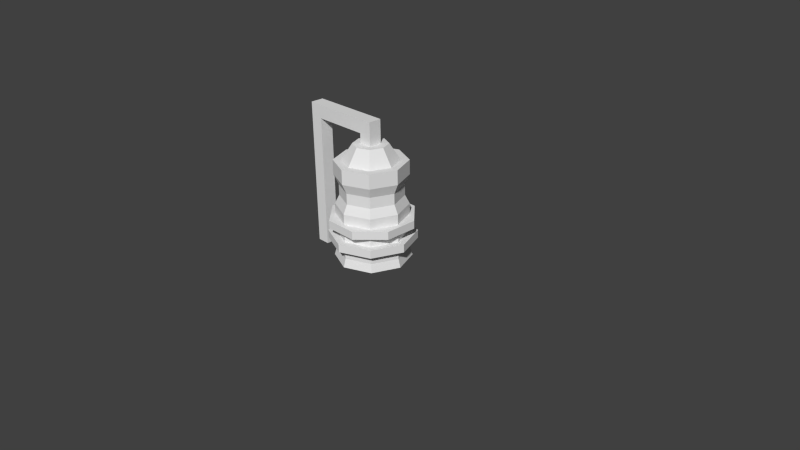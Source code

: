 # Source: andMINInuclear.blend  (saved by Blender 2.63.0; exported with 4.5.12 LTS)
import bpy
from mathutils import Matrix  # noqa: F401  (used for matrix-valued properties, if any)

bpy.ops.wm.read_factory_settings(use_empty=True)
scene = bpy.context.scene
scene.name = 'Scene'

# ---- collections
col_collection_1 = bpy.data.collections.new('Collection 1'); scene.collection.children.link(col_collection_1)

# ---- world
world_world = bpy.data.worlds.new('World'); scene.world = world_world
world_world.color = (0.05088, 0.05088, 0.05088)
world_world.use_sun_shadow = False
world_world.sun_shadow_jitter_overblur = 0.0
world_world.cycles.sampling_method = 'NONE'
world_world.cycles.sample_map_resolution = 256

# ---- cameras
cam_camera = bpy.data.cameras.new('Camera')
cam_camera.clip_end = 100.0
cam_camera.lens = 35.0
cam_camera.sensor_width = 32.0
cam_camera.sensor_height = 18.0
cam_camera.ortho_scale = 7.314
cam_camera.dof.focus_distance = 0.0
cam_camera.dof.aperture_fstop = 128.0

# ---- meshes
me_cylinder_003 = bpy.data.meshes.new('Cylinder.003')
me_cylinder_003.from_pydata([(0.4022, 0.4022, 0.5847), (5.122e-10, 0.5687, 0.5847), (5.122e-10, 0.5687, 0.4778), (0.4022, 0.4022, 0.4778), (0.5687, -2.486e-08, 0.4778), (0.4022, -0.4022, 0.4778), (-4.921e-08, -0.5687, 0.4778), (-0.4022, -0.4022, 0.4778), (0.5687, -2.486e-08, 0.5847), (0.4022, -0.4022, 0.5847), (-4.921e-08, -0.5687, 0.5847), (-0.4022, 0.4022, 0.5847), (-0.5687, -1.788e-07, 0.5847), (-0.5687, -1.788e-07, 0.4778), (-0.4022, 0.4022, 0.4778), (-0.4022, -0.4022, 0.5847)], [], [(14, 13, 12, 11), (3, 2, 1, 0), (13, 7, 15, 12), (6, 5, 9, 10), (7, 6, 10, 15), (2, 14, 11, 1), (5, 4, 8, 9), (4, 3, 0, 8), (12, 15, 10, 9, 8, 0, 1, 11), (4, 5, 6, 7, 13, 14, 2, 3)])
_uv = me_cylinder_003.uv_layers.new(name='UVMap')
_uv.uv.foreach_set('vector', [0.9926, 0.04961, 0.8051, 0.04962, 0.8051, 0.003606, 0.9926, 0.003606, 0.9926, 0.04961, 0.8051, 0.04962, 0.8051, 0.003606, 0.9926, 0.003606, 0.8051, 0.04962, 0.6177, 0.04962, 0.6177, 0.003606, 0.8051, 0.003606, 0.8051, 0.04962, 0.6177, 0.04962, 0.6177, 0.003606, 0.8051, 0.003606, 0.9926, 0.04961, 0.8051, 0.04962, 0.8051, 0.003606, 0.9926, 0.003606, 0.8051, 0.04962, 0.6177, 0.04962, 0.6177, 0.003606, 0.8051, 0.003606, 0.9926, 0.04961, 0.8051, 0.04962, 0.8051, 0.003606, 0.9926, 0.003606, 0.8051, 0.04962, 0.6177, 0.04962, 0.6177, 0.003606, 0.8051, 0.003606, 0.9945, 0.3675, 0.8673, 0.4946, 0.6876, 0.4946, 0.5605, 0.3675, 0.5605, 0.1877, 0.6876, 0.0606, 0.8673, 0.0606, 0.9945, 0.1877, 0.5605, 0.1877, 0.5605, 0.3675, 0.6876, 0.4946, 0.8673, 0.4946, 0.9945, 0.3675, 0.9945, 0.1877, 0.8673, 0.0606, 0.6876, 0.0606])
me_cylinder_003.use_remesh_preserve_volume = False
me_cylinder_003.use_remesh_preserve_attributes = False
me_cylinder_003.use_mirror_vertex_groups = False
me_cylinder_003.update()
me_cylinder_002 = bpy.data.meshes.new('Cylinder.002')
me_cylinder_002.from_pydata([(0.4022, 0.4022, 0.5847), (5.122e-10, 0.5687, 0.5847), (5.122e-10, 0.5687, 0.4778), (0.4022, 0.4022, 0.4778), (0.5687, -2.486e-08, 0.4778), (0.4022, -0.4022, 0.4778), (-4.921e-08, -0.5687, 0.4778), (-0.4022, -0.4022, 0.4778), (0.5687, -2.486e-08, 0.5847), (0.4022, -0.4022, 0.5847), (-4.921e-08, -0.5687, 0.5847), (-0.4022, 0.4022, 0.5847), (-0.5687, -1.788e-07, 0.5847), (-0.5687, -1.788e-07, 0.4778), (-0.4022, 0.4022, 0.4778), (-0.4022, -0.4022, 0.5847)], [], [(14, 13, 12, 11), (3, 2, 1, 0), (13, 7, 15, 12), (6, 5, 9, 10), (7, 6, 10, 15), (2, 14, 11, 1), (5, 4, 8, 9), (4, 3, 0, 8), (12, 15, 10, 9, 8, 0, 1, 11), (4, 5, 6, 7, 13, 14, 2, 3)])
_uv = me_cylinder_002.uv_layers.new(name='UVMap')
_uv.uv.foreach_set('vector', [0.9926, 0.04961, 0.8051, 0.04962, 0.8051, 0.003606, 0.9926, 0.003606, 0.9926, 0.04961, 0.8051, 0.04962, 0.8051, 0.003606, 0.9926, 0.003606, 0.8051, 0.04962, 0.6177, 0.04962, 0.6177, 0.003606, 0.8051, 0.003606, 0.8051, 0.04962, 0.6177, 0.04962, 0.6177, 0.003606, 0.8051, 0.003606, 0.9926, 0.04961, 0.8051, 0.04962, 0.8051, 0.003606, 0.9926, 0.003606, 0.8051, 0.04962, 0.6177, 0.04962, 0.6177, 0.003606, 0.8051, 0.003606, 0.9926, 0.04961, 0.8051, 0.04962, 0.8051, 0.003606, 0.9926, 0.003606, 0.8051, 0.04962, 0.6177, 0.04962, 0.6177, 0.003606, 0.8051, 0.003606, 0.9945, 0.3675, 0.8673, 0.4946, 0.6876, 0.4946, 0.5605, 0.3675, 0.5605, 0.1877, 0.6876, 0.0606, 0.8673, 0.0606, 0.9945, 0.1877, 0.5605, 0.1877, 0.5605, 0.3675, 0.6876, 0.4946, 0.8673, 0.4946, 0.9945, 0.3675, 0.9945, 0.1877, 0.8673, 0.0606, 0.6876, 0.0606])
me_cylinder_002.use_remesh_preserve_volume = False
me_cylinder_002.use_remesh_preserve_attributes = False
me_cylinder_002.use_mirror_vertex_groups = False
me_cylinder_002.update()
me_cylinder_001 = bpy.data.meshes.new('Cylinder.001')
me_cylinder_001.from_pydata([(-0.8382, -0.08663, -0.1214), (-0.8382, 0.08663, -0.1214), (-1.01, -0.08663, -0.1214), (-1.01, 0.08663, -0.1214), (-0.08663, -0.08663, 1.415), (-0.08663, 0.08663, 1.415), (0.08663, 0.08663, 1.415), (0.08663, -0.08663, 1.415), (-0.08663, -0.08663, 1.65), (-0.08663, 0.08663, 1.65), (0.08663, 0.08663, 1.65), (0.08663, -0.08663, 1.65), (-0.08663, -0.08663, 1.83), (-0.08663, 0.08663, 1.83), (0.08663, 0.08663, 1.83), (0.08663, -0.08663, 1.83), (-0.8382, -0.08663, 1.65), (-0.8382, 0.08663, 1.65), (-0.8382, -0.08663, 1.83), (-0.8382, 0.08663, 1.83), (-1.01, -0.08663, 1.65), (-1.01, 0.08663, 1.65), (-1.01, -0.08663, 1.83), (-1.01, 0.08663, 1.83), (-0.8382, -0.08663, -0.1214), (-0.8382, 0.08663, -0.1214), (-1.01, -0.08663, -0.1214), (-1.01, 0.08663, -0.1214)], [], [(2, 3, 1, 0), (8, 9, 5, 4), (9, 10, 6, 5), (10, 11, 7, 6), (11, 8, 4, 7), (15, 14, 13, 12), (15, 12, 8, 11), (14, 15, 11, 10), (12, 13, 19, 18), (13, 14, 10, 9), (19, 17, 21, 23), (18, 16, 8, 12), (16, 17, 9, 8), (13, 9, 17, 19), (22, 23, 21, 20), (16, 20, 26, 24), (18, 19, 23, 22), (22, 20, 16, 18), (24, 25, 17, 16), (20, 21, 27, 26), (25, 27, 21, 17)])
_uv = me_cylinder_001.uv_layers.new(name='UVMap')
_uv.uv.foreach_set('vector', [0.3302, 0.4836, 0.3302, 0.4675, 0.3463, 0.4675, 0.3463, 0.4836, 0.3463, 0.4675, 0.3463, 0.4836, 0.3302, 0.4836, 0.3302, 0.4675, 0.3302, 0.4836, 0.3302, 0.4675, 0.3463, 0.4675, 0.3463, 0.4836, 0.3302, 0.4836, 0.3302, 0.4675, 0.3463, 0.4675, 0.3463, 0.4836, 0.3463, 0.4675, 0.3463, 0.4836, 0.3302, 0.4836, 0.3302, 0.4675, 0.3463, 0.4675, 0.3463, 0.4836, 0.3302, 0.4836, 0.3302, 0.4675, 0.3463, 0.4675, 0.3463, 0.4836, 0.3302, 0.4836, 0.3302, 0.4675, 0.3302, 0.4836, 0.3302, 0.4675, 0.3463, 0.4675, 0.3463, 0.4836, 0.3463, 0.4675, 0.3463, 0.4836, 0.3302, 0.4836, 0.3302, 0.4675, 0.3302, 0.4836, 0.3302, 0.4675, 0.3463, 0.4675, 0.3463, 0.4836, 0.3302, 0.4836, 0.3302, 0.4675, 0.3463, 0.4675, 0.3463, 0.4836, 0.3463, 0.4675, 0.3463, 0.4836, 0.3302, 0.4836, 0.3302, 0.4675, 0.3302, 0.4836, 0.3302, 0.4675, 0.3463, 0.4675, 0.3463, 0.4836, 0.3302, 0.4836, 0.3302, 0.4675, 0.3463, 0.4675, 0.3463, 0.4836, 0.3463, 0.4675, 0.3463, 0.4836, 0.3302, 0.4836, 0.3302, 0.4675, 0.3302, 0.4836, 0.3302, 0.4675, 0.3463, 0.4675, 0.3463, 0.4836, 0.3463, 0.4675, 0.3463, 0.4836, 0.3302, 0.4836, 0.3302, 0.4675, 0.3463, 0.4675, 0.3463, 0.4836, 0.3302, 0.4836, 0.3302, 0.4675, 0.3302, 0.4836, 0.3302, 0.4675, 0.3463, 0.4675, 0.3463, 0.4836, 0.3463, 0.4675, 0.3463, 0.4836, 0.3302, 0.4836, 0.3302, 0.4675, 0.3463, 0.4675, 0.3463, 0.4836, 0.3302, 0.4836, 0.3302, 0.4675])
me_cylinder_001.use_remesh_preserve_volume = False
me_cylinder_001.use_remesh_preserve_attributes = False
me_cylinder_001.use_mirror_vertex_groups = False
me_cylinder_001.update()
me_cylinder = bpy.data.meshes.new('Cylinder')
me_cylinder.from_pydata([(-0.4096, 1.192e-07, 0.9823), (-0.2896, -0.2896, 0.9823), (-0.2896, -0.2896, 0.837), (-0.4676, 8.941e-08, 0.7208), (-0.3306, -0.3306, 0.7208), (0.1595, -0.1595, 1.522), (-0.1595, 0.1595, 1.522), (-0.4676, 8.941e-08, 0.1107), (-0.5, 1.192e-07, 0.0), (-0.3651, 1.192e-07, 1.308), (-0.1595, -0.1595, 1.522), (-1.49e-07, -0.5, 0.0), (-8.941e-08, -0.4676, 0.1107), (-0.3536, -0.3536, 0.0), (-0.3306, -0.3306, 0.1107), (-8.941e-08, -0.4676, 0.7208), (-5.96e-08, -0.4096, 0.837), (-5.96e-08, -0.4096, 0.9823), (-8.941e-08, -0.4709, 1.116), (-8.941e-08, -0.4709, 1.308), (0.333, -0.333, 1.308), (0.333, -0.333, 1.116), (0.2896, -0.2896, 0.9823), (0.2896, -0.2896, 0.837), (0.3306, -0.3306, 0.7208), (0.3306, -0.3306, 0.1107), (0.3536, -0.3536, 0.0), (0.2582, -0.2582, 1.308), (-1.49e-08, -0.2256, 1.522), (-2.98e-08, -0.3651, 1.308), (-0.333, -0.333, 1.116), (-0.333, -0.333, 1.308), (-0.4709, 1.192e-07, 1.308), (-0.2582, -0.2582, 1.308), (-0.4096, 1.192e-07, 0.837), (-0.3306, 0.3306, 0.1107), (-0.3536, 0.3536, 0.0), (-0.2256, 8.941e-08, 1.522), (-0.2582, 0.2582, 1.308), (-0.4709, 1.788e-07, 1.116), (-0.333, 0.333, 1.116), (-0.333, 0.333, 1.308), (2.086e-07, 0.4096, 0.9823), (-0.2896, 0.2896, 0.9823), (2.086e-07, 0.4096, 0.837), (-0.2896, 0.2896, 0.837), (1.192e-07, 0.4676, 0.7208), (-0.3306, 0.3306, 0.7208), (1.192e-07, 0.4676, 0.1107), (2.384e-07, 0.5, 0.0), (2.086e-07, 0.3651, 1.308), (0.2896, 0.2896, 0.9823), (0.2896, 0.2896, 0.837), (0.3306, 0.3306, 0.7208), (0.3306, 0.3306, 0.1107), (0.3536, 0.3536, 0.0), (0.1595, 0.1595, 1.522), (1.192e-07, 0.2256, 1.522), (0.2582, 0.2582, 1.308), (2.384e-07, 0.4709, 1.116), (0.333, 0.333, 1.116), (2.384e-07, 0.4709, 1.308), (0.333, 0.333, 1.308), (0.4096, -2.98e-07, 0.9823), (0.4096, -2.98e-07, 0.837), (0.4676, -2.086e-07, 0.7208), (0.4676, -2.086e-07, 0.1107), (0.5, -3.278e-07, 0.0), (0.2256, -1.341e-07, 1.522), (0.4709, -2.98e-07, 1.116), (0.4709, -2.98e-07, 1.308), (0.3651, -2.98e-07, 1.308)], [], [(56, 57, 6, 37, 10, 28, 5, 68), (60, 59, 61, 62), (44, 45, 43, 42), (46, 47, 45, 44), (11, 12, 14, 13), (70, 62, 58, 71), (69, 60, 62, 70), (63, 51, 60, 69), (27, 71, 68, 5), (64, 52, 51, 63), (55, 54, 66, 67), (65, 53, 52, 64), (66, 54, 53, 65), (71, 58, 56, 68), (58, 50, 57, 56), (54, 48, 46, 53), (25, 66, 65, 24), (53, 46, 44, 52), (24, 65, 64, 23), (49, 48, 54, 55), (67, 66, 25, 26), (52, 44, 42, 51), (51, 42, 59, 60), (62, 61, 50, 58), (61, 41, 38, 50), (59, 40, 41, 61), (42, 43, 40, 59), (36, 35, 48, 49), (48, 35, 47, 46), (50, 38, 6, 57), (38, 9, 37, 6), (35, 7, 3, 47), (47, 3, 34, 45), (8, 7, 35, 36), (45, 34, 0, 43), (43, 0, 39, 40), (40, 39, 32, 41), (23, 64, 63, 22), (41, 32, 9, 38), (32, 31, 33, 9), (39, 30, 31, 32), (0, 1, 30, 39), (34, 2, 1, 0), (13, 14, 7, 8), (3, 4, 2, 34), (7, 14, 4, 3), (9, 33, 10, 37), (33, 29, 28, 10), (22, 63, 69, 21), (14, 12, 15, 4), (4, 15, 16, 2), (2, 16, 17, 1), (1, 17, 18, 30), (30, 18, 19, 31), (31, 19, 29, 33), (19, 20, 27, 29), (18, 21, 20, 19), (21, 69, 70, 20), (20, 70, 71, 27), (17, 22, 21, 18), (16, 23, 22, 17), (26, 25, 12, 11), (15, 24, 23, 16), (12, 25, 24, 15), (29, 27, 5, 28)])
_uv = me_cylinder.uv_layers.new(name='UVMap')
_uv.uv.foreach_set('vector', [0.5531, 0.7869, 0.5531, 0.9045, 0.4699, 0.9876, 0.3524, 0.9876, 0.2693, 0.9045, 0.2693, 0.7869, 0.3524, 0.7038, 0.4699, 0.7038, 0.00785, 0.7979, 0.2594, 0.7979, 0.2594, 0.9317, 0.00785, 0.9317, 0.02423, 0.5952, 0.243, 0.5952, 0.243, 0.6966, 0.02423, 0.6966, 0.5733, 0.9026, 0.8231, 0.9026, 0.8076, 0.9919, 0.5888, 0.9919, 0.2671, 8.761e-05, 0.2585, 0.08011, 0.008741, 0.08011, 8.757e-05, 8.757e-05, 0.00785, 0.9317, 0.2594, 0.9317, 0.2311, 0.9999, 0.03612, 0.9999, 0.00785, 0.7979, 0.2594, 0.7979, 0.2594, 0.9317, 0.00785, 0.9317, 0.02423, 0.6966, 0.243, 0.6966, 0.2594, 0.7979, 0.00785, 0.7979, 0.316, 0.5335, 0.5063, 0.5335, 0.4699, 0.7038, 0.3524, 0.7038, 0.02423, 0.5952, 0.243, 0.5952, 0.243, 0.6966, 0.02423, 0.6966, 0.2671, 8.761e-05, 0.2585, 0.08011, 0.008741, 0.08011, 8.757e-05, 8.757e-05, 0.5733, 0.9026, 0.8231, 0.9026, 0.8076, 0.9919, 0.5888, 0.9919, 0.008741, 0.08011, 0.2585, 0.08011, 0.2585, 0.5059, 0.008741, 0.5059, 0.316, 0.5335, 0.5063, 0.5335, 0.4699, 0.7038, 0.3524, 0.7038, 0.316, 0.5335, 0.5063, 0.5335, 0.4699, 0.7038, 0.3524, 0.7038, 0.2585, 0.08011, 0.008741, 0.08011, 0.008741, 0.5059, 0.2585, 0.5059, 0.2585, 0.08011, 0.008741, 0.08011, 0.008741, 0.5059, 0.2585, 0.5059, 0.008741, 0.5059, 0.2585, 0.5059, 0.243, 0.5952, 0.02423, 0.5952, 0.008741, 0.5059, 0.2585, 0.5059, 0.243, 0.5952, 0.02423, 0.5952, 0.2671, 8.761e-05, 0.2585, 0.08011, 0.008741, 0.08011, 8.757e-05, 8.757e-05, 0.2671, 8.761e-05, 0.2585, 0.08011, 0.008741, 0.08011, 8.757e-05, 8.757e-05, 0.02423, 0.5952, 0.243, 0.5952, 0.243, 0.6966, 0.02423, 0.6966, 0.02423, 0.6966, 0.243, 0.6966, 0.2594, 0.7979, 0.00785, 0.7979, 0.00785, 0.9317, 0.2594, 0.9317, 0.2311, 0.9999, 0.03612, 0.9999, 0.00785, 0.9317, 0.2594, 0.9317, 0.2311, 0.9999, 0.03612, 0.9999, 0.00785, 0.7979, 0.2594, 0.7979, 0.2594, 0.9317, 0.00785, 0.9317, 0.02423, 0.6966, 0.243, 0.6966, 0.2594, 0.7979, 0.00785, 0.7979, 0.2671, 8.761e-05, 0.2585, 0.08011, 0.008741, 0.08011, 8.757e-05, 8.757e-05, 0.008741, 0.08011, 0.2585, 0.08011, 0.2585, 0.5059, 0.008741, 0.5059, 0.316, 0.5335, 0.5063, 0.5335, 0.4699, 0.7038, 0.3524, 0.7038, 0.316, 0.5335, 0.5063, 0.5335, 0.4699, 0.7038, 0.3524, 0.7038, 0.2585, 0.08011, 0.008741, 0.08011, 0.008741, 0.5059, 0.2585, 0.5059, 0.008741, 0.5059, 0.2585, 0.5059, 0.243, 0.5952, 0.02423, 0.5952, 0.2671, 8.761e-05, 0.2585, 0.08011, 0.008741, 0.08011, 8.757e-05, 8.757e-05, 0.02423, 0.5952, 0.243, 0.5952, 0.243, 0.6966, 0.02423, 0.6966, 0.02423, 0.6966, 0.243, 0.6966, 0.2594, 0.7979, 0.00785, 0.7979, 0.00785, 0.7979, 0.2594, 0.7979, 0.2594, 0.9317, 0.00785, 0.9317, 0.02423, 0.5952, 0.243, 0.5952, 0.243, 0.6966, 0.02423, 0.6966, 0.00785, 0.9317, 0.2594, 0.9317, 0.2311, 0.9999, 0.03612, 0.9999, 0.00785, 0.9317, 0.2594, 0.9317, 0.2311, 0.9999, 0.03612, 0.9999, 0.00785, 0.7979, 0.2594, 0.7979, 0.2594, 0.9317, 0.00785, 0.9317, 0.02423, 0.6966, 0.243, 0.6966, 0.2594, 0.7979, 0.00785, 0.7979, 0.02423, 0.5952, 0.243, 0.5952, 0.243, 0.6966, 0.02423, 0.6966, 0.2671, 8.761e-05, 0.2585, 0.08011, 0.008741, 0.08011, 8.757e-05, 8.757e-05, 0.5733, 0.9026, 0.8231, 0.9026, 0.8076, 0.9919, 0.5888, 0.9919, 0.008741, 0.08011, 0.2585, 0.08011, 0.2585, 0.5059, 0.008741, 0.5059, 0.316, 0.5335, 0.5063, 0.5335, 0.4699, 0.7038, 0.3524, 0.7038, 0.316, 0.5335, 0.5063, 0.5335, 0.4699, 0.7038, 0.3524, 0.7038, 0.02423, 0.6966, 0.243, 0.6966, 0.2594, 0.7979, 0.00785, 0.7979, 0.2585, 0.08011, 0.008741, 0.08011, 0.008741, 0.5059, 0.2585, 0.5059, 0.008741, 0.5059, 0.2585, 0.5059, 0.243, 0.5952, 0.02423, 0.5952, 0.02423, 0.5952, 0.243, 0.5952, 0.243, 0.6966, 0.02423, 0.6966, 0.02423, 0.6966, 0.243, 0.6966, 0.2594, 0.7979, 0.00785, 0.7979, 0.00785, 0.7979, 0.2594, 0.7979, 0.2594, 0.9317, 0.00785, 0.9317, 0.00785, 0.9317, 0.2594, 0.9317, 0.2311, 0.9999, 0.03612, 0.9999, 0.00785, 0.9317, 0.2594, 0.9317, 0.2311, 0.9999, 0.03612, 0.9999, 0.00785, 0.7979, 0.2594, 0.7979, 0.2594, 0.9317, 0.00785, 0.9317, 0.00785, 0.7979, 0.2594, 0.7979, 0.2594, 0.9317, 0.00785, 0.9317, 0.00785, 0.9317, 0.2594, 0.9317, 0.2311, 0.9999, 0.03612, 0.9999, 0.02423, 0.6966, 0.243, 0.6966, 0.2594, 0.7979, 0.00785, 0.7979, 0.02423, 0.5952, 0.243, 0.5952, 0.243, 0.6966, 0.02423, 0.6966, 0.2671, 8.761e-05, 0.2585, 0.08011, 0.008741, 0.08011, 8.757e-05, 8.757e-05, 0.5733, 0.9026, 0.8231, 0.9026, 0.8076, 0.9919, 0.5888, 0.9919, 0.008741, 0.08011, 0.2585, 0.08011, 0.2585, 0.5059, 0.008741, 0.5059, 0.316, 0.5335, 0.5063, 0.5335, 0.4699, 0.7038, 0.3524, 0.7038])
me_cylinder.use_remesh_preserve_volume = False
me_cylinder.use_remesh_preserve_attributes = False
me_cylinder.use_mirror_vertex_groups = False
me_cylinder.update()

# ---- objects
ob_cylinder_004 = bpy.data.objects.new('Cylinder.004', me_cylinder_003)
ob_cylinder_002 = bpy.data.objects.new('Cylinder.002', me_cylinder_002)
ob_cylinder_001 = bpy.data.objects.new('Cylinder.001', me_cylinder_001)
ob_cylinder = bpy.data.objects.new('Cylinder', me_cylinder)
ob_camera = bpy.data.objects.new('Camera', cam_camera)

# ---- transforms, parenting, visibility, modifiers, constraints
ob_cylinder_004.location = (0.0, 0.0, -0.2366)
ob_cylinder_004.lineart.crease_threshold = 0.0
ob_cylinder_002.location = (0.0, 0.0, 0.0)
ob_cylinder_002.rotation_euler = (0.0, 0.0, -0.3927)
ob_cylinder_002.lineart.crease_threshold = 0.0
ob_cylinder_001.location = (0.0, 0.0, 0.0)
ob_cylinder_001.lineart.crease_threshold = 0.0
ob_cylinder.location = (0.0, 0.0, 0.0)
ob_cylinder.lineart.crease_threshold = 0.0
ob_camera.location = (7.481, -6.508, 5.344)
ob_camera.rotation_euler = (1.109, 0.01082, 0.8149)
ob_camera.lock_rotations_4d = False
ob_camera.empty_display_type = 'ARROWS'
ob_camera.color = (0.0, 0.0, 0.0, 0.0)
ob_camera.display_type = 'WIRE'
ob_camera.lineart.crease_threshold = 0.0

# ---- collection membership
col_collection_1.objects.link(ob_cylinder_004)
col_collection_1.objects.link(ob_cylinder_002)
col_collection_1.objects.link(ob_cylinder_001)
col_collection_1.objects.link(ob_cylinder)
col_collection_1.objects.link(ob_camera)

# ---- scene / render settings (as saved in the file)
scene.camera = ob_camera
scene.frame_start = 1; scene.frame_end = 250; scene.frame_set(1)
scene.render.engine = 'BLENDER_EEVEE_NEXT'
scene.render.image_settings.color_mode = 'RGB'
scene.render.image_settings.compression = 90
scene.render.resolution_percentage = 50
scene.render.dither_intensity = 0.0
scene.render.bake_margin = 2
scene.render.bake_bias = 0.0
scene.cycles.use_denoising = False
scene.cycles.samples = 10
scene.cycles.sampling_pattern = 'TABULATED_SOBOL'
scene.cycles.light_sampling_threshold = 0.0
scene.cycles.use_adaptive_sampling = False
scene.cycles.use_light_tree = False
scene.cycles.blur_glossy = 0.0
scene.cycles.volume_bounces = 1
scene.cycles.pixel_filter_type = 'GAUSSIAN'
scene.cycles.sample_clamp_indirect = 0.0
scene.view_settings.view_transform = 'Standard'
bpy.context.view_layer.update()

# ---- added for rendering (the .blend has no usable light): sun
light_auto_sun = bpy.data.lights.new('AutoSun', 'SUN')
light_auto_sun.energy = 3.0
light_auto_sun.angle = 0.0523599
ob_auto_sun = bpy.data.objects.new('AutoSun', light_auto_sun)
scene.collection.objects.link(ob_auto_sun)
ob_auto_sun.rotation_euler = (0.872665, 0.174533, 0.523599)
bpy.context.view_layer.update()
